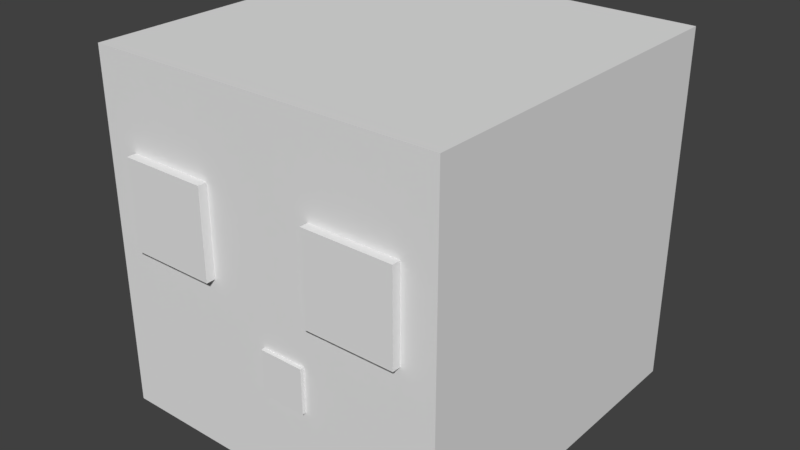 # Source: slime.blend  (saved by Blender 2.78.0; exported with 4.5.12 LTS)
import bpy
from mathutils import Matrix  # noqa: F401  (used for matrix-valued properties, if any)

bpy.ops.wm.read_factory_settings(use_empty=True)
scene = bpy.context.scene
scene.name = 'Scene'

# ---- collections
col_collection_1 = bpy.data.collections.new('Collection 1'); scene.collection.children.link(col_collection_1)

# ---- world
world_world = bpy.data.worlds.new('World'); scene.world = world_world
world_world.color = (0.05088, 0.05088, 0.05088)
world_world.use_sun_shadow = False
world_world.sun_shadow_jitter_overblur = 0.0
world_world.cycles.sampling_method = 'MANUAL'

# ---- meshes
me_cube_005 = bpy.data.meshes.new('Cube.005')
me_cube_005.from_pydata([(-1.0, -1.0, -1.0), (-1.0, -1.0, 1.0), (-1.0, 1.0, -1.0), (-1.0, 1.0, 1.0), (1.0, -1.0, -1.0), (1.0, -1.0, 1.0), (1.0, 1.0, -1.0), (1.0, 1.0, 1.0)], [], [(0, 1, 3, 2), (2, 3, 7, 6), (6, 7, 5, 4), (4, 5, 1, 0), (2, 6, 4, 0), (7, 3, 1, 5)])
_uv = me_cube_005.uv_layers.new(name='UVMap')
_uv.uv.foreach_set('vector', [0.5312, 0.75, 0.5312, 0.8125, 0.5, 0.8125, 0.5, 0.75, 0.625, 0.75, 0.625, 0.8125, 0.5938, 0.8125, 0.5938, 0.75, 0.5938, 0.75, 0.5938, 0.8125, 0.5625, 0.8125, 0.5625, 0.75, 0.5625, 0.75, 0.5625, 0.8125, 0.5312, 0.8125, 0.5312, 0.75, 0.5938, 0.875, 0.5625, 0.875, 0.5625, 0.8125, 0.5938, 0.8125, 0.5625, 0.875, 0.5312, 0.875, 0.5312, 0.8125, 0.5625, 0.8125])
me_cube_005.use_remesh_preserve_volume = False
me_cube_005.use_remesh_preserve_attributes = False
me_cube_005.use_mirror_vertex_groups = False
me_cube_005.update()
me_cube_003 = bpy.data.meshes.new('Cube.003')
me_cube_003.from_pydata([(-1.0, -1.0, -1.0), (-1.0, -1.0, 1.0), (-1.0, 1.0, -1.0), (-1.0, 1.0, 1.0), (1.0, -1.0, -1.0), (1.0, -1.0, 1.0), (1.0, 1.0, -1.0), (1.0, 1.0, 1.0)], [], [(0, 1, 3, 2), (2, 3, 7, 6), (6, 7, 5, 4), (4, 5, 1, 0), (2, 6, 4, 0), (7, 3, 1, 5)])
_uv = me_cube_003.uv_layers.new(name='UVMap')
_uv.uv.foreach_set('vector', [0.5312, 0.875, 0.5312, 0.9375, 0.5, 0.9375, 0.5, 0.875, 0.625, 0.875, 0.625, 0.9375, 0.5938, 0.9375, 0.5938, 0.875, 0.5938, 0.875, 0.5938, 0.9375, 0.5625, 0.9375, 0.5625, 0.875, 0.5625, 0.875, 0.5625, 0.9375, 0.5312, 0.9375, 0.5312, 0.875, 0.5938, 1.0, 0.5625, 1.0, 0.5625, 0.9375, 0.5938, 0.9375, 0.5625, 1.0, 0.5312, 1.0, 0.5312, 0.9375, 0.5625, 0.9375])
me_cube_003.use_remesh_preserve_volume = False
me_cube_003.use_remesh_preserve_attributes = False
me_cube_003.use_mirror_vertex_groups = False
me_cube_003.update()
me_cube_002 = bpy.data.meshes.new('Cube.002')
me_cube_002.from_pydata([(-1.0, -1.0, -1.0), (-1.0, -1.0, 1.0), (-1.0, 1.0, -1.0), (-1.0, 1.0, 1.0), (1.0, -1.0, -1.0), (1.0, -1.0, 1.0), (1.0, 1.0, -1.0), (1.0, 1.0, 1.0)], [], [(0, 1, 3, 2), (2, 3, 7, 6), (6, 7, 5, 4), (4, 5, 1, 0), (2, 6, 4, 0), (7, 3, 1, 5)])
_uv = me_cube_002.uv_layers.new(name='UVMap')
_uv.uv.foreach_set('vector', [0.5156, 0.6875, 0.5156, 0.7188, 0.5, 0.7188, 0.5, 0.6875, 0.5625, 0.6875, 0.5625, 0.7188, 0.5469, 0.7188, 0.5469, 0.6875, 0.5469, 0.6875, 0.5469, 0.7188, 0.5312, 0.7188, 0.5312, 0.6875, 0.5312, 0.6875, 0.5312, 0.7188, 0.5156, 0.7188, 0.5156, 0.6875, 0.5469, 0.75, 0.5312, 0.75, 0.5312, 0.7188, 0.5469, 0.7188, 0.5312, 0.75, 0.5156, 0.75, 0.5156, 0.7188, 0.5312, 0.7188])
me_cube_002.use_remesh_preserve_volume = False
me_cube_002.use_remesh_preserve_attributes = False
me_cube_002.use_mirror_vertex_groups = False
me_cube_002.update()
me_cube_001 = bpy.data.meshes.new('Cube.001')
me_cube_001.from_pydata([(-1.0, -1.0, -1.0), (-1.0, -1.0, 1.0), (-1.0, 1.0, -1.0), (-1.0, 1.0, 1.0), (1.0, -1.0, -1.0), (1.0, -1.0, 1.0), (1.0, 1.0, -1.0), (1.0, 1.0, 1.0)], [], [(0, 1, 3, 2), (2, 3, 7, 6), (6, 7, 5, 4), (4, 5, 1, 0), (2, 6, 4, 0), (7, 3, 1, 5)])
_uv = me_cube_001.uv_layers.new(name='UVMap')
_uv.uv.foreach_set('vector', [0.125, 0.5, 0.125, 0.75, 0.0, 0.75, 0.0, 0.5, 0.5, 0.5, 0.5, 0.75, 0.375, 0.75, 0.375, 0.5, 0.375, 0.5, 0.375, 0.75, 0.25, 0.75, 0.25, 0.5, 0.25, 0.5, 0.25, 0.75, 0.125, 0.75, 0.125, 0.5, 0.375, 1.0, 0.25, 1.0, 0.25, 0.75, 0.375, 0.75, 0.25, 1.0, 0.125, 1.0, 0.125, 0.75, 0.25, 0.75])
me_cube_001.use_remesh_preserve_volume = False
me_cube_001.use_remesh_preserve_attributes = False
me_cube_001.use_mirror_vertex_groups = False
me_cube_001.update()
me_cube = bpy.data.meshes.new('Cube')
me_cube.from_pydata([(-1.0, -1.0, -1.0), (-1.0, -1.0, 1.0), (-1.0, 1.0, -1.0), (-1.0, 1.0, 1.0), (1.0, -1.0, -1.0), (1.0, -1.0, 1.0), (1.0, 1.0, -1.0), (1.0, 1.0, 1.0)], [], [(0, 1, 3, 2), (2, 3, 7, 6), (6, 7, 5, 4), (4, 5, 1, 0), (2, 6, 4, 0), (7, 3, 1, 5)])
_uv = me_cube.uv_layers.new(name='UVMap')
_uv.uv.foreach_set('vector', [0.09375, 0.125, 0.09375, 0.3125, 0.0, 0.3125, 0.0, 0.125, 0.375, 0.125, 0.375, 0.3125, 0.2812, 0.3125, 0.2812, 0.125, 0.2812, 0.125, 0.2812, 0.3125, 0.1875, 0.3125, 0.1875, 0.125, 0.1875, 0.125, 0.1875, 0.3125, 0.09375, 0.3125, 0.09375, 0.125, 0.2812, 0.5, 0.1875, 0.5, 0.1875, 0.3125, 0.2812, 0.3125, 0.1875, 0.5, 0.09375, 0.5, 0.09375, 0.3125, 0.1875, 0.3125])
me_cube.use_remesh_preserve_volume = False
me_cube.use_remesh_preserve_attributes = False
me_cube.use_mirror_vertex_groups = False
me_cube.update()

# ---- objects
ob_eye_left = bpy.data.objects.new('eye_left', me_cube_005)
ob_eye_right = bpy.data.objects.new('eye right', me_cube_003)
ob_mouth = bpy.data.objects.new('mouth', me_cube_002)
ob_slime_outside = bpy.data.objects.new('Slime_outside', me_cube_001)
ob_slime_inside = bpy.data.objects.new('slime_inside', me_cube)

# ---- transforms, parenting, visibility, modifiers, constraints
ob_eye_left.location = (0.4504, -0.6375, 1.0)
ob_eye_left.scale = (0.2, 0.2, 0.2)
ob_eye_left.lineart.crease_threshold = 0.0
ob_eye_right.location = (-0.4493, -0.6411, 1.0)
ob_eye_right.scale = (0.2, 0.2, 0.2)
ob_eye_right.lineart.crease_threshold = 0.0
ob_mouth.location = (0.1, -0.717, 0.5019)
ob_mouth.rotation_euler = (0.005236, 0.0, 0.0)
ob_mouth.scale = (0.1, 0.1, 0.1)
ob_mouth.lineart.crease_threshold = 0.0
ob_slime_outside.location = (0.0, 0.0, 0.8032)
ob_slime_outside.scale = (0.8, 0.8, 0.8)
ob_slime_outside.lineart.crease_threshold = 0.0
ob_slime_inside.location = (0.0, 0.0, 0.8032)
ob_slime_inside.scale = (0.6, 0.6, 0.6)
ob_slime_inside.lineart.crease_threshold = 0.0

# ---- collection membership
col_collection_1.objects.link(ob_eye_left)
col_collection_1.objects.link(ob_eye_right)
col_collection_1.objects.link(ob_mouth)
col_collection_1.objects.link(ob_slime_outside)
col_collection_1.objects.link(ob_slime_inside)

# ---- scene / render settings (as saved in the file)
scene.frame_start = 1; scene.frame_end = 250; scene.frame_set(1)
scene.render.engine = 'BLENDER_EEVEE_NEXT'
scene.render.resolution_percentage = 50
scene.render.dither_intensity = 0.0
scene.render.film_transparent = True
scene.cycles.use_denoising = False
scene.cycles.samples = 128
scene.cycles.sampling_pattern = 'TABULATED_SOBOL'
scene.cycles.light_sampling_threshold = 0.0
scene.cycles.use_adaptive_sampling = False
scene.cycles.use_light_tree = False
scene.cycles.blur_glossy = 0.0
scene.cycles.sample_clamp_indirect = 0.0
scene.view_settings.view_transform = 'Standard'
bpy.context.view_layer.update()

# ---- added for rendering (the .blend has no active camera and no usable light): camera, sun
cam_auto = bpy.data.cameras.new('AutoCamera')
cam_auto.lens = 50.0
cam_auto.sensor_width = 36.0
cam_auto.clip_end = 1000.0
ob_auto_camera = bpy.data.objects.new('AutoCamera', cam_auto)
scene.collection.objects.link(ob_auto_camera)
ob_auto_camera.location = (2.58621, -3.12402, 2.87221)
ob_auto_camera.rotation_euler = (1.09748, -7.21219e-08, 0.694738)
scene.camera = ob_auto_camera
light_auto_sun = bpy.data.lights.new('AutoSun', 'SUN')
light_auto_sun.energy = 3.0
light_auto_sun.angle = 0.0523599
ob_auto_sun = bpy.data.objects.new('AutoSun', light_auto_sun)
scene.collection.objects.link(ob_auto_sun)
ob_auto_sun.rotation_euler = (0.872665, 0.174533, 0.523599)
bpy.context.view_layer.update()
